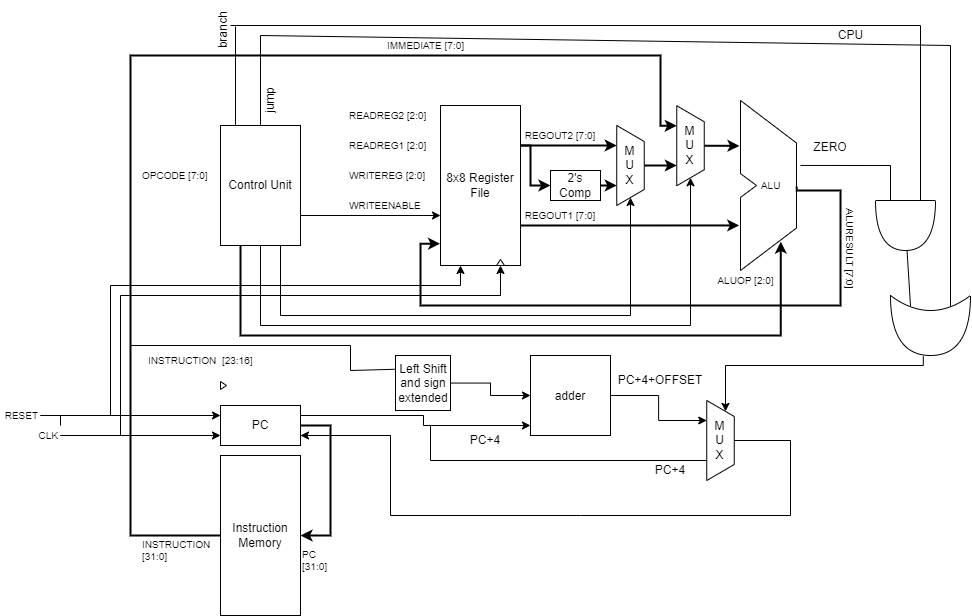

The diagram above was exported from draw.io. Its source (the exported page's mxGraphModel, read from the mxfile embedded in the PNG):
<mxGraphModel dx="2003" dy="579" grid="1" gridSize="10" guides="1" tooltips="1" connect="1" arrows="1" fold="1" page="1" pageScale="1" pageWidth="850" pageHeight="1100" math="0" shadow="0">
  <root>
    <mxCell id="0" />
    <mxCell id="1" parent="0" />
    <mxCell id="29aiM7jhphycKeGwUz8S-50" value="OPCODE [7:0]" style="text;html=1;align=left;verticalAlign=middle;resizable=0;points=[];autosize=1;fontSize=10;" parent="1" vertex="1">
      <mxGeometry x="80" y="220" width="80" height="20" as="geometry" />
    </mxCell>
    <mxCell id="29aiM7jhphycKeGwUz8S-15" style="edgeStyle=orthogonalEdgeStyle;rounded=0;orthogonalLoop=1;jettySize=auto;html=1;exitX=1;exitY=0.75;exitDx=0;exitDy=0;" parent="1" source="29aiM7jhphycKeGwUz8S-2" target="29aiM7jhphycKeGwUz8S-3" edge="1">
      <mxGeometry relative="1" as="geometry">
        <Array as="points">
          <mxPoint x="240" y="270" />
        </Array>
      </mxGeometry>
    </mxCell>
    <mxCell id="29aiM7jhphycKeGwUz8S-47" style="edgeStyle=orthogonalEdgeStyle;rounded=0;orthogonalLoop=1;jettySize=auto;html=1;exitX=0.75;exitY=1;exitDx=0;exitDy=0;entryX=1;entryY=0.5;entryDx=0;entryDy=0;fontSize=10;" parent="1" source="29aiM7jhphycKeGwUz8S-2" target="29aiM7jhphycKeGwUz8S-17" edge="1">
      <mxGeometry relative="1" as="geometry">
        <Array as="points">
          <mxPoint x="220" y="370" />
          <mxPoint x="570" y="370" />
        </Array>
      </mxGeometry>
    </mxCell>
    <mxCell id="29aiM7jhphycKeGwUz8S-48" style="edgeStyle=orthogonalEdgeStyle;rounded=0;orthogonalLoop=1;jettySize=auto;html=1;exitX=0.5;exitY=1;exitDx=0;exitDy=0;entryX=1;entryY=0.5;entryDx=0;entryDy=0;fontSize=10;" parent="1" source="29aiM7jhphycKeGwUz8S-2" target="29aiM7jhphycKeGwUz8S-31" edge="1">
      <mxGeometry relative="1" as="geometry">
        <Array as="points">
          <mxPoint x="200" y="380" />
          <mxPoint x="630" y="380" />
        </Array>
      </mxGeometry>
    </mxCell>
    <mxCell id="29aiM7jhphycKeGwUz8S-49" style="edgeStyle=orthogonalEdgeStyle;rounded=0;orthogonalLoop=1;jettySize=auto;html=1;exitX=0.25;exitY=1;exitDx=0;exitDy=0;fontSize=10;entryX=0.504;entryY=0.83;entryDx=0;entryDy=0;entryPerimeter=0;strokeWidth=2;" parent="1" source="29aiM7jhphycKeGwUz8S-2" target="29aiM7jhphycKeGwUz8S-42" edge="1">
      <mxGeometry relative="1" as="geometry">
        <Array as="points">
          <mxPoint x="180" y="390" />
          <mxPoint x="720" y="390" />
        </Array>
      </mxGeometry>
    </mxCell>
    <mxCell id="29aiM7jhphycKeGwUz8S-2" value="Control Unit" style="rounded=0;whiteSpace=wrap;html=1;" parent="1" vertex="1">
      <mxGeometry x="160" y="180" width="80" height="120" as="geometry" />
    </mxCell>
    <mxCell id="29aiM7jhphycKeGwUz8S-19" style="edgeStyle=orthogonalEdgeStyle;rounded=0;orthogonalLoop=1;jettySize=auto;html=1;exitX=1;exitY=0.25;exitDx=0;exitDy=0;entryX=0.25;entryY=1;entryDx=0;entryDy=0;strokeWidth=2;" parent="1" source="29aiM7jhphycKeGwUz8S-3" target="29aiM7jhphycKeGwUz8S-17" edge="1">
      <mxGeometry relative="1" as="geometry" />
    </mxCell>
    <mxCell id="29aiM7jhphycKeGwUz8S-23" style="edgeStyle=orthogonalEdgeStyle;rounded=0;orthogonalLoop=1;jettySize=auto;html=1;exitX=1;exitY=0.25;exitDx=0;exitDy=0;entryX=0;entryY=0.5;entryDx=0;entryDy=0;strokeWidth=2;" parent="1" source="29aiM7jhphycKeGwUz8S-3" target="29aiM7jhphycKeGwUz8S-16" edge="1">
      <mxGeometry relative="1" as="geometry">
        <Array as="points">
          <mxPoint x="470" y="200" />
          <mxPoint x="470" y="240" />
        </Array>
      </mxGeometry>
    </mxCell>
    <mxCell id="29aiM7jhphycKeGwUz8S-46" style="edgeStyle=orthogonalEdgeStyle;rounded=0;orthogonalLoop=1;jettySize=auto;html=1;exitX=1;exitY=0.75;exitDx=0;exitDy=0;entryX=-0.016;entryY=0.735;entryDx=0;entryDy=0;entryPerimeter=0;fontSize=10;strokeWidth=2;" parent="1" source="29aiM7jhphycKeGwUz8S-3" target="29aiM7jhphycKeGwUz8S-42" edge="1">
      <mxGeometry relative="1" as="geometry" />
    </mxCell>
    <mxCell id="29aiM7jhphycKeGwUz8S-3" value="8x8 Register File" style="rounded=0;whiteSpace=wrap;html=1;" parent="1" vertex="1">
      <mxGeometry x="380" y="160" width="80" height="160" as="geometry" />
    </mxCell>
    <mxCell id="29aiM7jhphycKeGwUz8S-33" style="edgeStyle=orthogonalEdgeStyle;rounded=0;orthogonalLoop=1;jettySize=auto;html=1;exitX=0;exitY=0.5;exitDx=0;exitDy=0;entryX=0.25;entryY=1;entryDx=0;entryDy=0;fontSize=10;strokeWidth=2;" parent="1" source="29aiM7jhphycKeGwUz8S-4" target="29aiM7jhphycKeGwUz8S-31" edge="1">
      <mxGeometry relative="1" as="geometry">
        <Array as="points">
          <mxPoint x="160" y="590" />
          <mxPoint x="70" y="590" />
          <mxPoint x="70" y="110" />
          <mxPoint x="600" y="110" />
          <mxPoint x="600" y="180" />
        </Array>
      </mxGeometry>
    </mxCell>
    <mxCell id="29aiM7jhphycKeGwUz8S-4" value="Instruction Memory" style="rounded=0;whiteSpace=wrap;html=1;" parent="1" vertex="1">
      <mxGeometry x="160" y="510" width="80" height="160" as="geometry" />
    </mxCell>
    <mxCell id="29aiM7jhphycKeGwUz8S-7" style="edgeStyle=orthogonalEdgeStyle;rounded=0;orthogonalLoop=1;jettySize=auto;html=1;exitX=1;exitY=0.5;exitDx=0;exitDy=0;entryX=1;entryY=0.5;entryDx=0;entryDy=0;strokeWidth=2;" parent="1" source="29aiM7jhphycKeGwUz8S-6" target="29aiM7jhphycKeGwUz8S-4" edge="1">
      <mxGeometry relative="1" as="geometry">
        <Array as="points">
          <mxPoint x="270" y="480" />
          <mxPoint x="270" y="590" />
        </Array>
      </mxGeometry>
    </mxCell>
    <mxCell id="ISCWE_mgf4UnkIck6wZH-30" value="" style="edgeStyle=orthogonalEdgeStyle;rounded=0;orthogonalLoop=1;jettySize=auto;html=1;" edge="1" parent="1" source="29aiM7jhphycKeGwUz8S-6" target="ISCWE_mgf4UnkIck6wZH-25">
      <mxGeometry relative="1" as="geometry">
        <mxPoint x="450" y="480" as="targetPoint" />
        <Array as="points">
          <mxPoint x="363" y="470" />
          <mxPoint x="363" y="480" />
        </Array>
      </mxGeometry>
    </mxCell>
    <mxCell id="29aiM7jhphycKeGwUz8S-6" value="PC" style="rounded=0;whiteSpace=wrap;html=1;" parent="1" vertex="1">
      <mxGeometry x="160" y="460" width="80" height="40" as="geometry" />
    </mxCell>
    <mxCell id="29aiM7jhphycKeGwUz8S-20" style="edgeStyle=orthogonalEdgeStyle;rounded=0;orthogonalLoop=1;jettySize=auto;html=1;exitX=1;exitY=0.5;exitDx=0;exitDy=0;entryX=0.75;entryY=1;entryDx=0;entryDy=0;strokeWidth=2;" parent="1" source="29aiM7jhphycKeGwUz8S-16" target="29aiM7jhphycKeGwUz8S-17" edge="1">
      <mxGeometry relative="1" as="geometry" />
    </mxCell>
    <mxCell id="29aiM7jhphycKeGwUz8S-16" value="2's Comp" style="rounded=0;whiteSpace=wrap;html=1;" parent="1" vertex="1">
      <mxGeometry x="490" y="225" width="50" height="30" as="geometry" />
    </mxCell>
    <mxCell id="29aiM7jhphycKeGwUz8S-32" style="edgeStyle=orthogonalEdgeStyle;rounded=0;orthogonalLoop=1;jettySize=auto;html=1;exitX=0.5;exitY=0;exitDx=0;exitDy=0;entryX=0.75;entryY=1;entryDx=0;entryDy=0;fontSize=10;strokeWidth=2;" parent="1" source="29aiM7jhphycKeGwUz8S-17" target="29aiM7jhphycKeGwUz8S-31" edge="1">
      <mxGeometry relative="1" as="geometry" />
    </mxCell>
    <mxCell id="29aiM7jhphycKeGwUz8S-17" value="M&lt;br&gt;U&lt;br&gt;X" style="shape=trapezoid;perimeter=trapezoidPerimeter;whiteSpace=wrap;html=1;rotation=90;horizontal=0;" parent="1" vertex="1">
      <mxGeometry x="530" y="206.25" width="80" height="27.5" as="geometry" />
    </mxCell>
    <mxCell id="29aiM7jhphycKeGwUz8S-24" value="READREG2 [2:0]" style="text;html=1;align=left;verticalAlign=middle;resizable=0;points=[];autosize=1;fontSize=10;" parent="1" vertex="1">
      <mxGeometry x="287" y="160" width="90" height="20" as="geometry" />
    </mxCell>
    <mxCell id="29aiM7jhphycKeGwUz8S-25" value="READREG1 [2:0]" style="text;html=1;align=left;verticalAlign=middle;resizable=0;points=[];autosize=1;fontSize=10;" parent="1" vertex="1">
      <mxGeometry x="287" y="190.25" width="90" height="20" as="geometry" />
    </mxCell>
    <mxCell id="29aiM7jhphycKeGwUz8S-26" value="WRITEREG [2:0]" style="text;html=1;align=left;verticalAlign=middle;resizable=0;points=[];autosize=1;fontSize=10;" parent="1" vertex="1">
      <mxGeometry x="287" y="220" width="90" height="20" as="geometry" />
    </mxCell>
    <mxCell id="29aiM7jhphycKeGwUz8S-27" value="WRITEENABLE" style="text;html=1;align=left;verticalAlign=middle;resizable=0;points=[];autosize=1;fontSize=10;" parent="1" vertex="1">
      <mxGeometry x="287" y="250" width="90" height="20" as="geometry" />
    </mxCell>
    <mxCell id="29aiM7jhphycKeGwUz8S-30" value="REGOUT2 [7:0]" style="text;html=1;strokeColor=none;fillColor=none;align=center;verticalAlign=middle;whiteSpace=wrap;rounded=0;fontSize=10;" parent="1" vertex="1">
      <mxGeometry x="460" y="180" width="80" height="20" as="geometry" />
    </mxCell>
    <mxCell id="29aiM7jhphycKeGwUz8S-43" style="edgeStyle=orthogonalEdgeStyle;rounded=0;orthogonalLoop=1;jettySize=auto;html=1;exitX=0.5;exitY=0;exitDx=0;exitDy=0;fontSize=10;strokeWidth=2;" parent="1" source="29aiM7jhphycKeGwUz8S-31" edge="1">
      <mxGeometry relative="1" as="geometry">
        <mxPoint x="679" y="200" as="targetPoint" />
      </mxGeometry>
    </mxCell>
    <mxCell id="29aiM7jhphycKeGwUz8S-31" value="M&lt;br&gt;U&lt;br&gt;X" style="shape=trapezoid;perimeter=trapezoidPerimeter;whiteSpace=wrap;html=1;rotation=90;horizontal=0;" parent="1" vertex="1">
      <mxGeometry x="590" y="186.5" width="80" height="27.5" as="geometry" />
    </mxCell>
    <mxCell id="29aiM7jhphycKeGwUz8S-34" value="IMMEDIATE [7:0]" style="text;html=1;align=center;verticalAlign=middle;resizable=0;points=[];autosize=1;fontSize=10;" parent="1" vertex="1">
      <mxGeometry x="320" y="90" width="90" height="20" as="geometry" />
    </mxCell>
    <mxCell id="29aiM7jhphycKeGwUz8S-44" style="edgeStyle=orthogonalEdgeStyle;rounded=0;orthogonalLoop=1;jettySize=auto;html=1;exitX=0.702;exitY=0.507;exitDx=0;exitDy=0;entryX=-0.005;entryY=0.864;entryDx=0;entryDy=0;entryPerimeter=0;fontSize=10;exitPerimeter=0;strokeWidth=2;" parent="1" source="29aiM7jhphycKeGwUz8S-42" target="29aiM7jhphycKeGwUz8S-3" edge="1">
      <mxGeometry relative="1" as="geometry">
        <Array as="points">
          <mxPoint x="736" y="245" />
          <mxPoint x="780" y="245" />
          <mxPoint x="780" y="360" />
          <mxPoint x="360" y="360" />
          <mxPoint x="360" y="298" />
        </Array>
      </mxGeometry>
    </mxCell>
    <mxCell id="29aiM7jhphycKeGwUz8S-42" value="&amp;nbsp; &amp;nbsp; &amp;nbsp; &amp;nbsp;ALU" style="shape=stencil(vZXdjoMgEIWfhtsGYY3XG3f3PailKykFA/Tv7TuKNmJL2zRiYgwwx+8wZAYRLW3NGo4IrhH9QYRkGMMb5qfJnNmGV84vHpkRbC25j1hn9I6fxMb1DKFqboRro/QX4W/QtM9tQMtKKwU0oZUNJBPhSA4mTChg4rM36bd1CWYN+O6546bfvF9F5O9jl1W+iE+2TDahy5Bb6myS+YT5ZAvVQCqfbDYXWoIg1mMj1ZpVu3+jD2rzkhaRjkRbbfhr2E0tpPQXx/uH1rD2hrnTPVQP3+z1kUcb4NlhPqVKoUbUIsSSPA23mIs7aZvhhp+ZmxczYafcNNv9oh9jK6ltvIwjxQziSD3fSd/tkw4aaUMYdGH/u+8iVw==);whiteSpace=wrap;html=1;strokeColor=#000000;fillColor=#ffffff;fontSize=10;align=left;" parent="1" vertex="1">
      <mxGeometry x="680" y="155" width="80" height="170" as="geometry" />
    </mxCell>
    <mxCell id="29aiM7jhphycKeGwUz8S-51" value="INSTRUCTION&lt;br&gt;[31:0]" style="text;html=1;align=left;verticalAlign=middle;resizable=0;points=[];autosize=1;fontSize=10;" parent="1" vertex="1">
      <mxGeometry x="80" y="590" width="80" height="30" as="geometry" />
    </mxCell>
    <mxCell id="29aiM7jhphycKeGwUz8S-53" value="PC&lt;br&gt;[31:0]" style="text;html=1;align=left;verticalAlign=middle;resizable=0;points=[];autosize=1;fontSize=10;" parent="1" vertex="1">
      <mxGeometry x="240" y="600" width="40" height="30" as="geometry" />
    </mxCell>
    <mxCell id="29aiM7jhphycKeGwUz8S-55" style="edgeStyle=orthogonalEdgeStyle;rounded=0;orthogonalLoop=1;jettySize=auto;html=1;entryX=0;entryY=0.25;entryDx=0;entryDy=0;fontSize=10;" parent="1" target="29aiM7jhphycKeGwUz8S-6" edge="1">
      <mxGeometry relative="1" as="geometry">
        <Array as="points">
          <mxPoint x="-20" y="470" />
        </Array>
        <mxPoint y="470" as="sourcePoint" />
      </mxGeometry>
    </mxCell>
    <mxCell id="29aiM7jhphycKeGwUz8S-56" style="edgeStyle=orthogonalEdgeStyle;rounded=0;orthogonalLoop=1;jettySize=auto;html=1;exitX=1;exitY=0;exitDx=0;exitDy=0;entryX=0.25;entryY=1;entryDx=0;entryDy=0;fontSize=10;" parent="1" source="29aiM7jhphycKeGwUz8S-57" target="29aiM7jhphycKeGwUz8S-3" edge="1">
      <mxGeometry relative="1" as="geometry">
        <Array as="points">
          <mxPoint y="470" />
          <mxPoint x="50" y="470" />
          <mxPoint x="50" y="340" />
          <mxPoint x="400" y="340" />
        </Array>
      </mxGeometry>
    </mxCell>
    <mxCell id="29aiM7jhphycKeGwUz8S-54" value="RESET" style="text;html=1;strokeColor=none;fillColor=none;align=right;verticalAlign=middle;whiteSpace=wrap;rounded=0;fontSize=10;" parent="1" vertex="1">
      <mxGeometry x="-60" y="460" width="40" height="20" as="geometry" />
    </mxCell>
    <mxCell id="29aiM7jhphycKeGwUz8S-60" style="edgeStyle=orthogonalEdgeStyle;rounded=0;orthogonalLoop=1;jettySize=auto;html=1;entryX=0;entryY=0.75;entryDx=0;entryDy=0;fontSize=10;" parent="1" target="29aiM7jhphycKeGwUz8S-6" edge="1">
      <mxGeometry relative="1" as="geometry">
        <mxPoint y="490" as="sourcePoint" />
        <Array as="points">
          <mxPoint y="490" />
        </Array>
      </mxGeometry>
    </mxCell>
    <mxCell id="29aiM7jhphycKeGwUz8S-61" style="edgeStyle=orthogonalEdgeStyle;rounded=0;orthogonalLoop=1;jettySize=auto;html=1;entryX=0.75;entryY=1;entryDx=0;entryDy=0;fontSize=10;" parent="1" target="29aiM7jhphycKeGwUz8S-3" edge="1">
      <mxGeometry relative="1" as="geometry">
        <Array as="points">
          <mxPoint y="490" />
          <mxPoint x="60" y="490" />
          <mxPoint x="60" y="350" />
          <mxPoint x="440" y="350" />
        </Array>
        <mxPoint y="490" as="sourcePoint" />
      </mxGeometry>
    </mxCell>
    <mxCell id="29aiM7jhphycKeGwUz8S-57" value="CLK" style="text;html=1;strokeColor=none;fillColor=none;align=right;verticalAlign=middle;whiteSpace=wrap;rounded=0;fontSize=10;" parent="1" vertex="1">
      <mxGeometry x="-40" y="480" width="40" height="20" as="geometry" />
    </mxCell>
    <mxCell id="29aiM7jhphycKeGwUz8S-64" value="" style="triangle;whiteSpace=wrap;html=1;strokeColor=#000000;fillColor=#ffffff;fontSize=10;align=right;" parent="1" vertex="1">
      <mxGeometry x="160" y="436" width="6" height="8" as="geometry" />
    </mxCell>
    <mxCell id="29aiM7jhphycKeGwUz8S-65" value="" style="triangle;whiteSpace=wrap;html=1;strokeColor=#000000;fillColor=#ffffff;fontSize=10;align=right;rotation=-90;" parent="1" vertex="1">
      <mxGeometry x="437" y="313" width="6" height="8" as="geometry" />
    </mxCell>
    <mxCell id="29aiM7jhphycKeGwUz8S-66" value="REGOUT1 [7:0]" style="text;html=1;strokeColor=none;fillColor=none;align=center;verticalAlign=middle;whiteSpace=wrap;rounded=0;fontSize=10;" parent="1" vertex="1">
      <mxGeometry x="460" y="260" width="80" height="20" as="geometry" />
    </mxCell>
    <mxCell id="29aiM7jhphycKeGwUz8S-67" value="ALUOP [2:0]" style="text;html=1;align=center;verticalAlign=middle;resizable=0;points=[];autosize=1;fontSize=10;" parent="1" vertex="1">
      <mxGeometry x="650" y="325" width="70" height="20" as="geometry" />
    </mxCell>
    <mxCell id="29aiM7jhphycKeGwUz8S-68" value="ALURESULT [7:0]" style="text;html=1;align=center;verticalAlign=middle;resizable=0;points=[];autosize=1;fontSize=10;rotation=90;" parent="1" vertex="1">
      <mxGeometry x="740" y="293" width="100" height="20" as="geometry" />
    </mxCell>
    <mxCell id="29aiM7jhphycKeGwUz8S-74" value="CPU" style="text;html=1;align=center;verticalAlign=middle;resizable=0;points=[];autosize=1;fontSize=12;" parent="1" vertex="1">
      <mxGeometry x="770" y="80" width="40" height="20" as="geometry" />
    </mxCell>
    <mxCell id="ISCWE_mgf4UnkIck6wZH-1" value="" style="endArrow=none;html=1;rounded=0;exitX=0.75;exitY=0.382;exitDx=0;exitDy=0;exitPerimeter=0;" edge="1" parent="1" source="29aiM7jhphycKeGwUz8S-42">
      <mxGeometry width="50" height="50" relative="1" as="geometry">
        <mxPoint x="730" y="220" as="sourcePoint" />
        <mxPoint x="830" y="220" as="targetPoint" />
      </mxGeometry>
    </mxCell>
    <mxCell id="ISCWE_mgf4UnkIck6wZH-2" value="" style="endArrow=none;html=1;rounded=0;" edge="1" parent="1">
      <mxGeometry width="50" height="50" relative="1" as="geometry">
        <mxPoint x="175" y="180" as="sourcePoint" />
        <mxPoint x="175" y="81" as="targetPoint" />
      </mxGeometry>
    </mxCell>
    <mxCell id="ISCWE_mgf4UnkIck6wZH-3" value="" style="shape=or;whiteSpace=wrap;html=1;rotation=90;" vertex="1" parent="1">
      <mxGeometry x="820" y="250" width="50" height="60" as="geometry" />
    </mxCell>
    <mxCell id="ISCWE_mgf4UnkIck6wZH-40" style="edgeStyle=orthogonalEdgeStyle;rounded=0;orthogonalLoop=1;jettySize=auto;html=1;entryX=0;entryY=0.25;entryDx=0;entryDy=0;exitX=1.013;exitY=0.59;exitDx=0;exitDy=0;exitPerimeter=0;" edge="1" parent="1" source="ISCWE_mgf4UnkIck6wZH-4" target="ISCWE_mgf4UnkIck6wZH-34">
      <mxGeometry relative="1" as="geometry">
        <Array as="points">
          <mxPoint x="863" y="420" />
          <mxPoint x="665" y="420" />
        </Array>
      </mxGeometry>
    </mxCell>
    <mxCell id="ISCWE_mgf4UnkIck6wZH-4" value="" style="shape=xor;whiteSpace=wrap;html=1;rotation=90;" vertex="1" parent="1">
      <mxGeometry x="840" y="340" width="60" height="80" as="geometry" />
    </mxCell>
    <mxCell id="ISCWE_mgf4UnkIck6wZH-6" value="" style="endArrow=none;html=1;rounded=0;exitX=0.175;exitY=0.75;exitDx=0;exitDy=0;exitPerimeter=0;" edge="1" parent="1" source="ISCWE_mgf4UnkIck6wZH-4" target="ISCWE_mgf4UnkIck6wZH-3">
      <mxGeometry width="50" height="50" relative="1" as="geometry">
        <mxPoint x="430" y="400" as="sourcePoint" />
        <mxPoint x="480" y="350" as="targetPoint" />
      </mxGeometry>
    </mxCell>
    <mxCell id="ISCWE_mgf4UnkIck6wZH-7" value="" style="endArrow=none;html=1;rounded=0;entryX=0;entryY=0.25;entryDx=0;entryDy=0;entryPerimeter=0;" edge="1" parent="1" target="ISCWE_mgf4UnkIck6wZH-3">
      <mxGeometry width="50" height="50" relative="1" as="geometry">
        <mxPoint x="860" y="80" as="sourcePoint" />
        <mxPoint x="480" y="250" as="targetPoint" />
      </mxGeometry>
    </mxCell>
    <mxCell id="ISCWE_mgf4UnkIck6wZH-8" value="" style="endArrow=none;html=1;rounded=0;" edge="1" parent="1">
      <mxGeometry width="50" height="50" relative="1" as="geometry">
        <mxPoint x="170" y="80" as="sourcePoint" />
        <mxPoint x="860" y="80" as="targetPoint" />
      </mxGeometry>
    </mxCell>
    <mxCell id="ISCWE_mgf4UnkIck6wZH-9" value="" style="endArrow=none;html=1;rounded=0;exitX=0.5;exitY=0;exitDx=0;exitDy=0;" edge="1" parent="1" source="29aiM7jhphycKeGwUz8S-2">
      <mxGeometry width="50" height="50" relative="1" as="geometry">
        <mxPoint x="290" y="200" as="sourcePoint" />
        <mxPoint x="200" y="90" as="targetPoint" />
      </mxGeometry>
    </mxCell>
    <mxCell id="ISCWE_mgf4UnkIck6wZH-11" value="" style="endArrow=none;html=1;rounded=0;entryX=0.175;entryY=0.25;entryDx=0;entryDy=0;entryPerimeter=0;" edge="1" parent="1" target="ISCWE_mgf4UnkIck6wZH-4">
      <mxGeometry width="50" height="50" relative="1" as="geometry">
        <mxPoint x="890" y="100" as="sourcePoint" />
        <mxPoint x="840" y="265" as="targetPoint" />
      </mxGeometry>
    </mxCell>
    <mxCell id="ISCWE_mgf4UnkIck6wZH-12" value="" style="endArrow=none;html=1;rounded=0;" edge="1" parent="1">
      <mxGeometry width="50" height="50" relative="1" as="geometry">
        <mxPoint x="200" y="90" as="sourcePoint" />
        <mxPoint x="890" y="100" as="targetPoint" />
      </mxGeometry>
    </mxCell>
    <mxCell id="ISCWE_mgf4UnkIck6wZH-14" value="" style="endArrow=none;html=1;rounded=0;exitX=0;exitY=0.75;exitDx=0;exitDy=0;exitPerimeter=0;" edge="1" parent="1" source="ISCWE_mgf4UnkIck6wZH-3">
      <mxGeometry width="50" height="50" relative="1" as="geometry">
        <mxPoint x="540" y="200" as="sourcePoint" />
        <mxPoint x="830" y="220" as="targetPoint" />
      </mxGeometry>
    </mxCell>
    <mxCell id="ISCWE_mgf4UnkIck6wZH-15" value="branch" style="text;html=1;strokeColor=none;fillColor=none;align=center;verticalAlign=middle;whiteSpace=wrap;rounded=0;rotation=-90;" vertex="1" parent="1">
      <mxGeometry x="133" y="70" width="60" height="30" as="geometry" />
    </mxCell>
    <mxCell id="ISCWE_mgf4UnkIck6wZH-16" value="jump" style="text;html=1;strokeColor=none;fillColor=none;align=center;verticalAlign=middle;whiteSpace=wrap;rounded=0;rotation=-90;" vertex="1" parent="1">
      <mxGeometry x="180" y="140" width="60" height="30" as="geometry" />
    </mxCell>
    <mxCell id="ISCWE_mgf4UnkIck6wZH-18" value="ZERO" style="text;html=1;strokeColor=none;fillColor=none;align=center;verticalAlign=middle;whiteSpace=wrap;rounded=0;" vertex="1" parent="1">
      <mxGeometry x="740" y="186.5" width="60" height="30" as="geometry" />
    </mxCell>
    <mxCell id="ISCWE_mgf4UnkIck6wZH-20" value="" style="endArrow=none;html=1;rounded=0;entryX=0;entryY=0.25;entryDx=0;entryDy=0;" edge="1" parent="1" target="ISCWE_mgf4UnkIck6wZH-22">
      <mxGeometry width="50" height="50" relative="1" as="geometry">
        <mxPoint x="70" y="400" as="sourcePoint" />
        <mxPoint x="500.00000000000045" y="400" as="targetPoint" />
        <Array as="points">
          <mxPoint x="290" y="400" />
          <mxPoint x="290" y="425" />
        </Array>
      </mxGeometry>
    </mxCell>
    <mxCell id="ISCWE_mgf4UnkIck6wZH-26" style="edgeStyle=orthogonalEdgeStyle;rounded=0;orthogonalLoop=1;jettySize=auto;html=1;" edge="1" parent="1" source="ISCWE_mgf4UnkIck6wZH-22" target="ISCWE_mgf4UnkIck6wZH-25">
      <mxGeometry relative="1" as="geometry" />
    </mxCell>
    <mxCell id="ISCWE_mgf4UnkIck6wZH-22" value="" style="whiteSpace=wrap;html=1;aspect=fixed;" vertex="1" parent="1">
      <mxGeometry x="335" y="410" width="55" height="55" as="geometry" />
    </mxCell>
    <mxCell id="ISCWE_mgf4UnkIck6wZH-35" style="edgeStyle=orthogonalEdgeStyle;rounded=0;orthogonalLoop=1;jettySize=auto;html=1;entryX=0.25;entryY=1;entryDx=0;entryDy=0;" edge="1" parent="1" source="ISCWE_mgf4UnkIck6wZH-25" target="ISCWE_mgf4UnkIck6wZH-34">
      <mxGeometry relative="1" as="geometry">
        <mxPoint x="630" y="480" as="targetPoint" />
      </mxGeometry>
    </mxCell>
    <mxCell id="ISCWE_mgf4UnkIck6wZH-25" value="" style="whiteSpace=wrap;html=1;aspect=fixed;" vertex="1" parent="1">
      <mxGeometry x="470" y="410" width="80" height="80" as="geometry" />
    </mxCell>
    <mxCell id="ISCWE_mgf4UnkIck6wZH-27" value="INSTRUCTION&amp;nbsp; [23:16]" style="text;html=1;align=left;verticalAlign=middle;resizable=0;points=[];autosize=1;fontSize=10;" vertex="1" parent="1">
      <mxGeometry x="86" y="405" width="120" height="20" as="geometry" />
    </mxCell>
    <mxCell id="ISCWE_mgf4UnkIck6wZH-29" value="Left Shift and sign extended" style="text;html=1;strokeColor=none;fillColor=none;align=center;verticalAlign=middle;whiteSpace=wrap;rounded=0;" vertex="1" parent="1">
      <mxGeometry x="332.5" y="422.5" width="60" height="30" as="geometry" />
    </mxCell>
    <mxCell id="ISCWE_mgf4UnkIck6wZH-31" value="adder" style="text;html=1;strokeColor=none;fillColor=none;align=center;verticalAlign=middle;whiteSpace=wrap;rounded=0;" vertex="1" parent="1">
      <mxGeometry x="480" y="436" width="60" height="30" as="geometry" />
    </mxCell>
    <mxCell id="ISCWE_mgf4UnkIck6wZH-32" value="PC+4" style="text;html=1;strokeColor=none;fillColor=none;align=center;verticalAlign=middle;whiteSpace=wrap;rounded=0;" vertex="1" parent="1">
      <mxGeometry x="395" y="480" width="60" height="30" as="geometry" />
    </mxCell>
    <mxCell id="ISCWE_mgf4UnkIck6wZH-34" value="M&lt;br&gt;U&lt;br&gt;X" style="shape=trapezoid;perimeter=trapezoidPerimeter;whiteSpace=wrap;html=1;rotation=90;horizontal=0;" vertex="1" parent="1">
      <mxGeometry x="620" y="481.25" width="80" height="27.5" as="geometry" />
    </mxCell>
    <mxCell id="ISCWE_mgf4UnkIck6wZH-37" value="" style="endArrow=none;html=1;rounded=0;entryX=0.75;entryY=1;entryDx=0;entryDy=0;" edge="1" parent="1" target="ISCWE_mgf4UnkIck6wZH-34">
      <mxGeometry width="50" height="50" relative="1" as="geometry">
        <mxPoint x="370" y="480" as="sourcePoint" />
        <mxPoint x="370" y="530" as="targetPoint" />
        <Array as="points">
          <mxPoint x="370" y="515" />
        </Array>
      </mxGeometry>
    </mxCell>
    <mxCell id="ISCWE_mgf4UnkIck6wZH-38" value="PC+4" style="text;html=1;strokeColor=none;fillColor=none;align=center;verticalAlign=middle;whiteSpace=wrap;rounded=0;" vertex="1" parent="1">
      <mxGeometry x="580" y="510" width="60" height="30" as="geometry" />
    </mxCell>
    <mxCell id="ISCWE_mgf4UnkIck6wZH-39" value="PC+4+OFFSET" style="text;html=1;strokeColor=none;fillColor=none;align=center;verticalAlign=middle;whiteSpace=wrap;rounded=0;" vertex="1" parent="1">
      <mxGeometry x="570" y="420" width="60" height="30" as="geometry" />
    </mxCell>
    <mxCell id="ISCWE_mgf4UnkIck6wZH-46" value="" style="endArrow=none;html=1;rounded=0;exitX=1;exitY=0.75;exitDx=0;exitDy=0;entryX=0.5;entryY=0;entryDx=0;entryDy=0;" edge="1" parent="1" source="29aiM7jhphycKeGwUz8S-6" target="ISCWE_mgf4UnkIck6wZH-34">
      <mxGeometry width="50" height="50" relative="1" as="geometry">
        <mxPoint x="460" y="450" as="sourcePoint" />
        <mxPoint x="510" y="400" as="targetPoint" />
        <Array as="points">
          <mxPoint x="330" y="490" />
          <mxPoint x="330" y="570" />
          <mxPoint x="520" y="570" />
          <mxPoint x="730" y="570" />
          <mxPoint x="730" y="495" />
        </Array>
      </mxGeometry>
    </mxCell>
    <mxCell id="ISCWE_mgf4UnkIck6wZH-47" value="" style="endArrow=classic;html=1;rounded=0;entryX=1;entryY=0.75;entryDx=0;entryDy=0;" edge="1" parent="1" target="29aiM7jhphycKeGwUz8S-6">
      <mxGeometry relative="1" as="geometry">
        <mxPoint x="330" y="490" as="sourcePoint" />
        <mxPoint x="530" y="420" as="targetPoint" />
      </mxGeometry>
    </mxCell>
  </root>
</mxGraphModel>